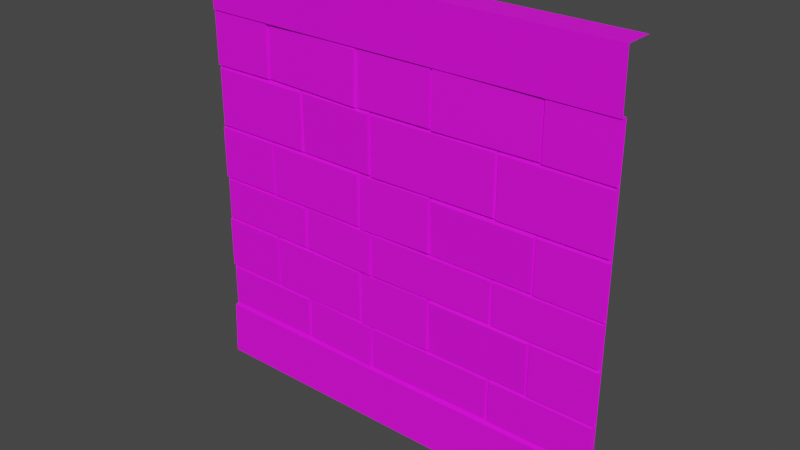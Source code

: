 # Source: Wall_1.blend  (saved by Blender 3.6.13; exported with 4.5.12 LTS)
import bpy
from mathutils import Matrix  # noqa: F401  (used for matrix-valued properties, if any)

bpy.ops.wm.read_factory_settings(use_empty=True)
scene = bpy.context.scene
scene.name = 'Scene'

# ---- collections
col_collection = bpy.data.collections.new('Collection'); scene.collection.children.link(col_collection)

# ---- images (referenced by path relative to the original .blend; pixels are not part of the script)
import os
ASSET_DIR = os.environ.get("B2B_ASSET_DIR", "")  # directory of the original .blend (textures are referenced by path, not embedded)
HERE = os.path.dirname(os.path.abspath(__file__))  # packed textures are extracted next to this script under _unpacked/

def load_image(name, relpath, width, height, colorspace="sRGB"):
    """Load a texture the original file referenced (path relative to the .blend, or extracted next to this script)."""
    p = next((c for c in (os.path.join(HERE, relpath), os.path.join(ASSET_DIR, relpath)) if relpath and os.path.exists(c)), "")
    if p:
        img = bpy.data.images.load(p, check_existing=True)
        img.name = name
    else:  # same state as the original file: an image datablock whose file is absent (Cycles renders it pink)
        img = bpy.data.images.new(name, width, height)
        img.source = "FILE"
        img.filepath = "//" + (relpath or name)
    img.colorspace_settings.name = colorspace
    return img
img_color2_png_012 = load_image('Color2.png.012', 'Color2.png', 1024, 1024, 'sRGB')

# ---- materials (node trees are filled in below, after node groups)
mat_material_012 = bpy.data.materials.new('Material.012')
mat_material_012.use_transparent_shadow = False

# ---- material node trees
mat_material_012.use_nodes = True; mat_material_012.node_tree.nodes.clear()
_N = mat_material_012.node_tree.nodes; _L = mat_material_012.node_tree.links
n0 = _N.new('ShaderNodeBsdfPrincipled'); n0.name = 'Principled BSDF'; n0.location = (10, 300)
n0.distribution = 'GGX'
n0.subsurface_method = 'BURLEY'
n0.inputs[2].default_value = 0.6
n0.inputs[3].default_value = 1.45
n0.inputs[27].default_value = (0.0, 0.0, 0.0, 1.0)
n0.inputs[28].default_value = 1.0
n1 = _N.new('ShaderNodeOutputMaterial'); n1.name = 'Material Output'; n1.location = (300, 300)
n2 = _N.new('ShaderNodeTexImage'); n2.name = 'Image Texture'; n2.location = (-280, 280)
n2.image = img_color2_png_012
_L.new(n0.outputs[0], n1.inputs[0])
_L.new(n2.outputs[0], n0.inputs[0])
n1.is_active_output = True

# ---- world
world_world = bpy.data.worlds.new('World'); scene.world = world_world
world_world.use_nodes = True; world_world.node_tree.nodes.clear()
_N = world_world.node_tree.nodes; _L = world_world.node_tree.links
n0 = _N.new('ShaderNodeOutputWorld'); n0.name = 'World Output'; n0.location = (300, 300)
n1 = _N.new('ShaderNodeBackground'); n1.name = 'Background'; n1.location = (10, 300)
n1.inputs[0].default_value = (0.05088, 0.05088, 0.05088, 1.0)
_L.new(n1.outputs[0], n0.inputs[0])
n0.is_active_output = True
world_world.color = (0.05088, 0.05088, 0.05088)
world_world.use_sun_shadow = False
world_world.sun_shadow_jitter_overblur = 0.0

# ---- meshes
me_cube_116 = bpy.data.meshes.new('Cube.116')
me_cube_116.from_pydata([(-1.0, 0.1, -7.55e-09), (-1.0, 0.1, 2.0), (1.0, 0.1, -7.55e-09), (1.0, 0.1, 2.0), (0.1897, -0.005262, 1.481), (0.1886, -0.00211, 1.739), (0.6888, 0.002199, 1.483), (0.6878, 0.005351, 1.741), (0.197, -0.02433, 1.489), (0.1974, -0.02134, 1.732), (0.6813, -0.01706, 1.493), (0.6818, -0.01411, 1.733), (0.688, 4.463e-05, 1.482), (0.688, 4.465e-05, 1.74), (1.0, 4.463e-05, 1.482), (1.0, 4.465e-05, 1.74), (0.6925, -0.01922, 1.489), (0.6933, -0.01922, 1.732), (1.0, -0.01922, 1.489), (1.0, -0.01922, 1.732), (-0.1847, -0.001662, 1.482), (-0.1852, 0.003501, 1.74), (0.1897, -0.003412, 1.483), (0.1892, 0.001752, 1.741), (-0.1795, -0.02081, 1.489), (-0.1789, -0.01595, 1.733), (0.1837, -0.02245, 1.493), (0.1844, -0.01766, 1.732), (-1.0, 4.465e-05, 1.74), (-0.688, 4.463e-05, 1.482), (-0.688, 4.465e-05, 1.74), (-1.0, -0.01922, 1.489), (-1.0, -0.01922, 1.732), (-0.6929, -0.01922, 1.492), (-0.692, -0.01922, 1.732), (-0.6892, 0.00501, 1.487), (-0.6846, 0.00897, 1.744), (-0.1886, -0.00888, 1.478), (-0.184, -0.00492, 1.735), (-0.6825, -0.01424, 1.494), (-0.6768, -0.01055, 1.736), (-0.1967, -0.02768, 1.488), (-0.1911, -0.02404, 1.727), (-0.1221, -0.0001872, 1.195), (-0.1243, 2.743e-05, 1.481), (0.5021, 6.181e-05, 1.2), (0.4999, 0.0002765, 1.486), (-0.1133, -0.01944, 1.203), (-0.1136, -0.01924, 1.472), (0.4923, -0.0192, 1.21), (0.492, -0.019, 1.476), (-0.4989, 0.004607, 1.199), (-0.497, 0.0001573, 1.485), (-0.1245, -6.808e-05, 1.196), (-0.1226, -0.004517, 1.482), (-0.4938, -0.01484, 1.206), (-0.4909, -0.01905, 1.475), (-0.1305, -0.01942, 1.207), (-0.1277, -0.02357, 1.472), (-1.0, 4.461e-05, 1.198), (-1.0, 4.463e-05, 1.482), (-0.4992, 4.461e-05, 1.198), (-0.4992, 4.463e-05, 1.482), (-0.9929, -0.01913, 1.205), (-0.9915, -0.01913, 1.473), (-0.507, -0.01913, 1.208), (-0.5055, -0.01913, 1.472), (0.5008, 4.461e-05, 1.197), (0.5008, 4.463e-05, 1.483), (1.0, 4.461e-05, 1.197), (1.0, 4.463e-05, 1.483), (0.5079, -0.01922, 1.205), (0.5093, -0.01922, 1.475), (0.9922, -0.01922, 1.208), (0.9937, -0.01922, 1.474), (0.1895, 0.004551, 0.9388), (0.1888, -0.001888, 1.197), (0.6887, 0.001977, 0.9402), (0.688, -0.004461, 1.198), (0.1965, -0.01492, 0.9453), (0.1972, -0.02099, 1.189), (0.6808, -0.01748, 0.9493), (0.6815, -0.02347, 1.189), (0.688, 4.459e-05, 0.9394), (0.688, 4.461e-05, 1.198), (1.0, 4.459e-05, 0.9394), (1.0, 4.461e-05, 1.198), (0.6925, -0.01922, 0.9464), (0.6933, -0.01922, 1.19), (1.0, -0.01922, 0.9464), (1.0, -0.01922, 1.19), (-0.182, -0.002136, 0.9353), (-0.1877, 0.006244, 1.193), (0.1923, -0.006155, 0.9437), (0.1866, 0.002226, 1.202), (-0.1771, -0.02122, 0.9431), (-0.1814, -0.01333, 1.186), (0.186, -0.02503, 0.9539), (0.1818, -0.01726, 1.193), (-1.0, 4.459e-05, 0.9394), (-1.0, 4.461e-05, 1.198), (-0.688, 4.459e-05, 0.9394), (-0.688, 4.461e-05, 1.198), (-1.0, -0.01922, 0.9464), (-1.0, -0.01922, 1.19), (-0.6929, -0.01922, 0.9491), (-0.692, -0.01922, 1.189), (-0.687, 4.459e-05, 0.9396), (-0.687, 4.461e-05, 1.197), (-0.1862, 4.459e-05, 0.9396), (-0.1862, 4.461e-05, 1.197), (-0.6799, -0.01913, 0.9466), (-0.6785, -0.01913, 1.189), (-0.194, -0.01913, 0.9492), (-0.1925, -0.01913, 1.188), (-0.1232, -0.002176, 0.7331), (-0.1231, -0.002105, 0.9402), (0.501, 0.002194, 0.7328), (0.5011, 0.002265, 0.9399), (-0.1143, -0.02138, 0.7388), (-0.1124, -0.0213, 0.9339), (0.4914, -0.01714, 0.7406), (0.4932, -0.01706, 0.9329), (-0.4995, -0.000439, 0.7359), (-0.4963, 0.006488, 0.9429), (-0.1252, -0.006399, 0.7302), (-0.122, 0.0005282, 0.9372), (-0.4944, -0.01959, 0.7421), (-0.4903, -0.01308, 0.9371), (-0.1312, -0.0253, 0.7387), (-0.1271, -0.01888, 0.9309), (-1.0, 4.457e-05, 0.7331), (-1.0, 4.459e-05, 0.9392), (-0.4992, 4.457e-05, 0.7331), (-0.4992, 4.459e-05, 0.9392), (-0.9929, -0.01913, 0.7387), (-0.9915, -0.01913, 0.9329), (-0.507, -0.01913, 0.7408), (-0.5055, -0.01913, 0.9322), (0.5008, 4.457e-05, 0.733), (0.5008, 4.459e-05, 0.9401), (1.0, 4.457e-05, 0.733), (1.0, 4.459e-05, 0.9401), (0.5079, -0.01922, 0.7386), (0.5093, -0.01922, 0.9338), (0.9922, -0.01922, 0.7407), (0.9937, -0.01922, 0.933), (0.1895, 0.004551, 0.4742), (0.1888, -0.001888, 0.7323), (0.6887, 0.001977, 0.4755), (0.688, -0.004461, 0.7337), (0.1965, -0.01492, 0.4807), (0.1972, -0.02099, 0.7239), (0.6808, -0.01748, 0.4847), (0.6815, -0.02347, 0.7244), (0.688, 4.455e-05, 0.4748), (0.688, 4.457e-05, 0.733), (1.0, 4.455e-05, 0.4748), (0.6925, -0.01922, 0.4818), (0.6933, -0.01922, 0.7251), (1.0, -0.01922, 0.4818), (1.0, -0.01922, 0.7251), (-0.182, -0.002136, 0.4707), (-0.1877, 0.006244, 0.7287), (0.1923, -0.006155, 0.4791), (0.1866, 0.002226, 0.7371), (-0.1771, -0.02122, 0.4785), (-0.1814, -0.01333, 0.7216), (0.186, -0.02503, 0.4892), (0.1818, -0.01726, 0.7289), (-1.0, 4.455e-05, 0.4748), (-1.0, 4.457e-05, 0.733), (-0.688, 4.455e-05, 0.4748), (-0.688, 4.457e-05, 0.733), (-1.0, -0.01922, 0.4818), (-1.0, -0.01922, 0.7251), (-0.6929, -0.01922, 0.4845), (-0.692, -0.01922, 0.7242), (-0.687, 4.455e-05, 0.475), (-0.687, 4.457e-05, 0.732), (-0.1862, 4.455e-05, 0.475), (-0.1862, 4.457e-05, 0.732), (-0.6799, -0.01913, 0.482), (-0.6785, -0.01913, 0.7241), (-0.194, -0.01913, 0.4846), (-0.1925, -0.01913, 0.7232), (-0.1232, -0.002176, 0.2685), (-0.1231, -0.002105, 0.4756), (0.501, 0.002194, 0.2682), (0.5011, 0.002265, 0.4753), (-0.1143, -0.02138, 0.2741), (-0.1124, -0.0213, 0.4693), (0.4914, -0.01714, 0.276), (0.4932, -0.01706, 0.4683), (-0.4995, -0.000439, 0.2713), (-0.4963, 0.006488, 0.4782), (-0.1252, -0.006399, 0.2656), (-0.122, 0.0005281, 0.4726), (-0.4944, -0.01959, 0.2775), (-0.4903, -0.01308, 0.4725), (-0.1312, -0.0253, 0.2741), (-0.1271, -0.01888, 0.4662), (-1.0, 4.454e-05, 0.2685), (-1.0, 4.455e-05, 0.4746), (-0.4992, 4.454e-05, 0.2685), (-0.4992, 4.455e-05, 0.4746), (-0.9929, -0.01913, 0.2741), (-0.9915, -0.01913, 0.4683), (-0.507, -0.01913, 0.2762), (-0.5055, -0.01913, 0.4676), (0.5008, 4.454e-05, 0.2684), (0.5008, 4.455e-05, 0.4755), (1.0, 4.454e-05, 0.2684), (1.0, 4.455e-05, 0.4755), (0.5079, -0.01922, 0.274), (0.5093, -0.01922, 0.4691), (0.9922, -0.01922, 0.2761), (0.9937, -0.01922, 0.4684), (-1.0, -7.684e-08, 0.2652), (1.0, -7.684e-08, 0.2652), (1.0, -0.02949, 0.2574), (1.0, -0.04036, 3.047e-09), (-1.0, -0.04036, 3.047e-09), (-1.0, -0.02949, 0.2574), (-1.0, 3.451e-08, 1.74), (1.0, 3.451e-08, 1.74), (-1.0, -0.02483, 1.739), (-1.0, -0.03104, 2.0), (1.0, -0.03104, 2.0), (1.0, -0.02483, 1.739)], [], [(7, 11, 10, 6), (4, 8, 9, 5), (5, 9, 11, 7), (9, 8, 10, 11), (6, 10, 8, 4), (12, 16, 17, 13), (13, 17, 19, 15), (17, 16, 18, 19), (14, 18, 16, 12), (23, 27, 26, 22), (20, 24, 25, 21), (21, 25, 27, 23), (25, 24, 26, 27), (22, 26, 24, 20), (30, 34, 33, 29), (28, 32, 34, 30), (32, 31, 33, 34), (29, 33, 31, 60), (38, 42, 41, 37), (35, 39, 40, 36), (36, 40, 42, 38), (40, 39, 41, 42), (37, 41, 39, 35), (46, 50, 49, 45), (43, 47, 48, 44), (44, 48, 50, 46), (48, 47, 49, 50), (45, 49, 47, 43), (54, 58, 57, 53), (51, 55, 56, 52), (52, 56, 58, 54), (56, 55, 57, 58), (53, 57, 55, 51), (62, 66, 65, 61), (59, 63, 64, 60), (60, 64, 66, 62), (64, 63, 65, 66), (61, 65, 63, 59), (70, 74, 73, 69), (67, 71, 72, 68), (68, 72, 74, 70), (72, 71, 73, 74), (69, 73, 71, 67), (78, 82, 81, 77), (75, 79, 80, 76), (76, 80, 82, 78), (80, 79, 81, 82), (77, 81, 79, 75), (83, 87, 88, 84), (84, 88, 90, 86), (88, 87, 89, 90), (85, 89, 87, 83), (94, 98, 97, 93), (91, 95, 96, 92), (92, 96, 98, 94), (96, 95, 97, 98), (93, 97, 95, 91), (102, 106, 105, 101), (100, 104, 106, 102), (104, 103, 105, 106), (101, 105, 103, 99), (110, 114, 113, 109), (107, 111, 112, 108), (108, 112, 114, 110), (112, 111, 113, 114), (109, 113, 111, 107), (118, 122, 121, 117), (115, 119, 120, 116), (116, 120, 122, 118), (120, 119, 121, 122), (117, 121, 119, 115), (126, 130, 129, 125), (123, 127, 128, 124), (124, 128, 130, 126), (128, 127, 129, 130), (125, 129, 127, 123), (134, 138, 137, 133), (131, 135, 136, 132), (132, 136, 138, 134), (136, 135, 137, 138), (133, 137, 135, 131), (142, 146, 145, 141), (139, 143, 144, 140), (140, 144, 146, 142), (144, 143, 145, 146), (141, 145, 143, 139), (150, 154, 153, 149), (147, 151, 152, 148), (148, 152, 154, 150), (152, 151, 153, 154), (149, 153, 151, 147), (155, 158, 159, 156), (156, 159, 161, 141), (159, 158, 160, 161), (157, 160, 158, 155), (165, 169, 168, 164), (162, 166, 167, 163), (163, 167, 169, 165), (167, 166, 168, 169), (164, 168, 166, 162), (173, 177, 176, 172), (171, 175, 177, 173), (175, 174, 176, 177), (172, 176, 174, 170), (181, 185, 184, 180), (178, 182, 183, 179), (179, 183, 185, 181), (183, 182, 184, 185), (180, 184, 182, 178), (189, 193, 192, 188), (186, 190, 191, 187), (187, 191, 193, 189), (191, 190, 192, 193), (188, 192, 190, 186), (197, 201, 200, 196), (194, 198, 199, 195), (195, 199, 201, 197), (199, 198, 200, 201), (196, 200, 198, 194), (205, 209, 208, 204), (202, 206, 207, 203), (203, 207, 209, 205), (207, 206, 208, 209), (204, 208, 206, 202), (213, 217, 216, 212), (210, 214, 215, 211), (211, 215, 217, 213), (215, 214, 216, 217), (212, 216, 214, 210), (225, 224, 218, 219), (220, 223, 222, 221), (219, 218, 223, 220), (0, 2, 221, 222), (3, 1, 227, 228), (228, 227, 226, 229), (224, 225, 229, 226)])
_uv = me_cube_116.uv_layers.new(name='UVMap')
_uv.uv.foreach_set('vector', [0.2506, 0.8054, 0.2507, 0.8054, 0.2507, 0.8054, 0.2506, 0.8054, 0.2506, 0.8053, 0.2507, 0.8053, 0.2507, 0.8054, 0.2506, 0.8054, 0.2506, 0.8054, 0.2507, 0.8054, 0.2507, 0.8054, 0.2506, 0.8054, 0.2507, 0.8054, 0.2507, 0.8055, 0.2507, 0.8054, 0.2507, 0.8054, 0.2506, 0.8054, 0.2507, 0.8054, 0.2507, 0.8055, 0.2506, 0.8055, 0.201, 0.7976, 0.201, 0.7976, 0.201, 0.7976, 0.201, 0.7976, 0.201, 0.7976, 0.201, 0.7976, 0.201, 0.7976, 0.201, 0.7976, 0.201, 0.7976, 0.201, 0.7977, 0.201, 0.7977, 0.201, 0.7976, 0.201, 0.7977, 0.201, 0.7977, 0.201, 0.7977, 0.201, 0.7977, 0.201, 0.7976, 0.201, 0.7976, 0.201, 0.7977, 0.201, 0.7977, 0.201, 0.7976, 0.201, 0.7976, 0.201, 0.7976, 0.201, 0.7976, 0.201, 0.7976, 0.201, 0.7976, 0.201, 0.7976, 0.201, 0.7976, 0.201, 0.7976, 0.201, 0.7977, 0.201, 0.7977, 0.201, 0.7976, 0.201, 0.7977, 0.201, 0.7977, 0.201, 0.7977, 0.201, 0.7977, 0.201, 0.7976, 0.201, 0.7976, 0.201, 0.7977, 0.201, 0.7977, 0.201, 0.7976, 0.201, 0.7976, 0.201, 0.7976, 0.201, 0.7976, 0.201, 0.7976, 0.201, 0.7977, 0.201, 0.7977, 0.201, 0.7976, 0.201, 0.7977, 0.201, 0.7977, 0.201, 0.7977, 0.201, 0.7977, 0.2506, 0.8054, 0.2507, 0.8054, 0.2507, 0.8054, 0.2506, 0.8054, 0.2506, 0.8053, 0.2507, 0.8053, 0.2507, 0.8054, 0.2506, 0.8054, 0.2506, 0.8054, 0.2507, 0.8054, 0.2507, 0.8054, 0.2506, 0.8054, 0.2507, 0.8054, 0.2507, 0.8055, 0.2507, 0.8054, 0.2507, 0.8054, 0.2506, 0.8054, 0.2507, 0.8054, 0.2507, 0.8055, 0.2506, 0.8055, 0.2707, 0.7964, 0.2707, 0.7964, 0.2707, 0.7964, 0.2707, 0.7964, 0.2707, 0.7963, 0.2707, 0.7963, 0.2707, 0.7964, 0.2707, 0.7964, 0.2707, 0.7964, 0.2707, 0.7964, 0.2707, 0.7964, 0.2707, 0.7964, 0.2707, 0.7964, 0.2707, 0.7965, 0.2707, 0.7964, 0.2707, 0.7964, 0.2707, 0.7964, 0.2707, 0.7964, 0.2707, 0.7965, 0.2707, 0.7965, 0.201, 0.7976, 0.201, 0.7976, 0.201, 0.7977, 0.201, 0.7977, 0.201, 0.7976, 0.201, 0.7976, 0.201, 0.7976, 0.201, 0.7976, 0.201, 0.7976, 0.201, 0.7976, 0.201, 0.7976, 0.201, 0.7976, 0.201, 0.7976, 0.201, 0.7977, 0.201, 0.7977, 0.201, 0.7976, 0.201, 0.7977, 0.201, 0.7977, 0.201, 0.7977, 0.201, 0.7977, 0.2707, 0.7964, 0.2707, 0.7964, 0.2707, 0.7964, 0.2707, 0.7964, 0.2707, 0.7963, 0.2707, 0.7963, 0.2707, 0.7964, 0.2707, 0.7964, 0.2707, 0.7964, 0.2707, 0.7964, 0.2707, 0.7964, 0.2707, 0.7964, 0.2707, 0.7964, 0.2707, 0.7965, 0.2707, 0.7964, 0.2707, 0.7964, 0.2707, 0.7964, 0.2707, 0.7964, 0.2707, 0.7965, 0.2707, 0.7965, 0.201, 0.7976, 0.201, 0.7976, 0.201, 0.7977, 0.201, 0.7977, 0.201, 0.7976, 0.201, 0.7976, 0.201, 0.7976, 0.201, 0.7976, 0.201, 0.7976, 0.201, 0.7976, 0.201, 0.7976, 0.201, 0.7976, 0.201, 0.7976, 0.201, 0.7977, 0.201, 0.7977, 0.201, 0.7976, 0.201, 0.7977, 0.201, 0.7977, 0.201, 0.7977, 0.201, 0.7977, 0.2707, 0.7964, 0.2707, 0.7964, 0.2707, 0.7964, 0.2707, 0.7964, 0.2707, 0.7963, 0.2707, 0.7963, 0.2707, 0.7964, 0.2707, 0.7964, 0.2707, 0.7964, 0.2707, 0.7964, 0.2707, 0.7964, 0.2707, 0.7964, 0.2707, 0.7964, 0.2707, 0.7965, 0.2707, 0.7964, 0.2707, 0.7964, 0.2707, 0.7964, 0.2707, 0.7964, 0.2707, 0.7965, 0.2707, 0.7965, 0.201, 0.7976, 0.201, 0.7976, 0.201, 0.7976, 0.201, 0.7976, 0.201, 0.7976, 0.201, 0.7976, 0.201, 0.7976, 0.201, 0.7976, 0.201, 0.7976, 0.201, 0.7977, 0.201, 0.7977, 0.201, 0.7976, 0.201, 0.7977, 0.201, 0.7977, 0.201, 0.7977, 0.201, 0.7977, 0.201, 0.7976, 0.201, 0.7976, 0.201, 0.7977, 0.201, 0.7977, 0.201, 0.7976, 0.201, 0.7976, 0.201, 0.7976, 0.201, 0.7976, 0.201, 0.7976, 0.201, 0.7976, 0.201, 0.7976, 0.201, 0.7976, 0.201, 0.7976, 0.201, 0.7977, 0.201, 0.7977, 0.201, 0.7976, 0.201, 0.7977, 0.201, 0.7977, 0.201, 0.7977, 0.201, 0.7977, 0.201, 0.7976, 0.201, 0.7976, 0.201, 0.7977, 0.201, 0.7977, 0.201, 0.7976, 0.201, 0.7976, 0.201, 0.7976, 0.201, 0.7976, 0.201, 0.7976, 0.201, 0.7977, 0.201, 0.7977, 0.201, 0.7976, 0.201, 0.7977, 0.201, 0.7977, 0.201, 0.7977, 0.201, 0.7977, 0.2506, 0.8054, 0.2507, 0.8054, 0.2507, 0.8054, 0.2506, 0.8054, 0.2506, 0.8053, 0.2507, 0.8053, 0.2507, 0.8054, 0.2506, 0.8054, 0.2506, 0.8054, 0.2507, 0.8054, 0.2507, 0.8054, 0.2506, 0.8054, 0.2507, 0.8054, 0.2507, 0.8055, 0.2507, 0.8054, 0.2507, 0.8054, 0.2506, 0.8054, 0.2507, 0.8054, 0.2507, 0.8055, 0.2506, 0.8055, 0.201, 0.7976, 0.201, 0.7976, 0.201, 0.7977, 0.201, 0.7977, 0.201, 0.7976, 0.201, 0.7976, 0.201, 0.7976, 0.201, 0.7976, 0.201, 0.7976, 0.201, 0.7976, 0.201, 0.7976, 0.201, 0.7976, 0.201, 0.7976, 0.201, 0.7977, 0.201, 0.7977, 0.201, 0.7976, 0.201, 0.7977, 0.201, 0.7977, 0.201, 0.7977, 0.201, 0.7977, 0.2707, 0.7964, 0.2707, 0.7964, 0.2707, 0.7964, 0.2707, 0.7964, 0.2707, 0.7963, 0.2707, 0.7963, 0.2707, 0.7964, 0.2707, 0.7964, 0.2707, 0.7964, 0.2707, 0.7964, 0.2707, 0.7964, 0.2707, 0.7964, 0.2707, 0.7964, 0.2707, 0.7965, 0.2707, 0.7964, 0.2707, 0.7964, 0.2707, 0.7964, 0.2707, 0.7964, 0.2707, 0.7965, 0.2707, 0.7965, 0.201, 0.7976, 0.201, 0.7976, 0.201, 0.7977, 0.201, 0.7977, 0.201, 0.7976, 0.201, 0.7976, 0.201, 0.7976, 0.201, 0.7976, 0.201, 0.7976, 0.201, 0.7976, 0.201, 0.7976, 0.201, 0.7976, 0.201, 0.7976, 0.201, 0.7977, 0.201, 0.7977, 0.201, 0.7976, 0.201, 0.7977, 0.201, 0.7977, 0.201, 0.7977, 0.201, 0.7977, 0.2506, 0.8054, 0.2507, 0.8054, 0.2507, 0.8054, 0.2506, 0.8054, 0.2506, 0.8053, 0.2507, 0.8053, 0.2507, 0.8054, 0.2506, 0.8054, 0.2506, 0.8054, 0.2507, 0.8054, 0.2507, 0.8054, 0.2506, 0.8054, 0.2507, 0.8054, 0.2507, 0.8055, 0.2507, 0.8054, 0.2507, 0.8054, 0.2506, 0.8054, 0.2507, 0.8054, 0.2507, 0.8055, 0.2506, 0.8055, 0.201, 0.7976, 0.201, 0.7976, 0.201, 0.7977, 0.201, 0.7977, 0.201, 0.7976, 0.201, 0.7976, 0.201, 0.7976, 0.201, 0.7976, 0.201, 0.7976, 0.201, 0.7976, 0.201, 0.7976, 0.201, 0.7976, 0.201, 0.7976, 0.201, 0.7977, 0.201, 0.7977, 0.201, 0.7976, 0.201, 0.7977, 0.201, 0.7977, 0.201, 0.7977, 0.201, 0.7977, 0.2707, 0.7963, 0.2707, 0.7963, 0.2707, 0.7964, 0.2707, 0.7964, 0.2707, 0.7964, 0.2707, 0.7964, 0.2707, 0.7964, 0.2707, 0.7964, 0.2707, 0.7964, 0.2707, 0.7965, 0.2707, 0.7964, 0.2707, 0.7964, 0.2707, 0.7964, 0.2707, 0.7964, 0.2707, 0.7965, 0.2707, 0.7965, 0.201, 0.7976, 0.201, 0.7976, 0.201, 0.7977, 0.201, 0.7977, 0.201, 0.7976, 0.201, 0.7976, 0.201, 0.7976, 0.201, 0.7976, 0.201, 0.7976, 0.201, 0.7976, 0.201, 0.7976, 0.201, 0.7976, 0.201, 0.7976, 0.201, 0.7977, 0.201, 0.7977, 0.201, 0.7976, 0.201, 0.7977, 0.201, 0.7977, 0.201, 0.7977, 0.201, 0.7977, 0.2707, 0.7964, 0.2707, 0.7964, 0.2707, 0.7964, 0.2707, 0.7964, 0.2707, 0.7964, 0.2707, 0.7964, 0.2707, 0.7964, 0.2707, 0.7964, 0.2707, 0.7964, 0.2707, 0.7965, 0.2707, 0.7964, 0.2707, 0.7964, 0.2707, 0.7964, 0.2707, 0.7964, 0.2707, 0.7965, 0.2707, 0.7965, 0.201, 0.7976, 0.201, 0.7976, 0.201, 0.7977, 0.201, 0.7977, 0.201, 0.7976, 0.201, 0.7976, 0.201, 0.7976, 0.201, 0.7976, 0.201, 0.7976, 0.201, 0.7976, 0.201, 0.7976, 0.201, 0.7976, 0.201, 0.7976, 0.201, 0.7977, 0.201, 0.7977, 0.201, 0.7976, 0.201, 0.7977, 0.201, 0.7977, 0.201, 0.7977, 0.201, 0.7977, 0.2707, 0.7964, 0.2707, 0.7964, 0.2707, 0.7964, 0.2707, 0.7964, 0.2707, 0.7963, 0.2707, 0.7963, 0.2707, 0.7964, 0.2707, 0.7964, 0.2707, 0.7964, 0.2707, 0.7964, 0.2707, 0.7964, 0.2707, 0.7964, 0.2707, 0.7964, 0.2707, 0.7965, 0.2707, 0.7964, 0.2707, 0.7964, 0.2707, 0.7964, 0.2707, 0.7964, 0.2707, 0.7965, 0.2707, 0.7965, 0.201, 0.7976, 0.201, 0.7976, 0.201, 0.7977, 0.201, 0.7977, 0.201, 0.7976, 0.201, 0.7976, 0.201, 0.7976, 0.201, 0.7976, 0.201, 0.7976, 0.201, 0.7976, 0.201, 0.7976, 0.201, 0.7976, 0.201, 0.7976, 0.201, 0.7977, 0.201, 0.7977, 0.201, 0.7976, 0.201, 0.7977, 0.201, 0.7977, 0.201, 0.7977, 0.201, 0.7977, 0.2506, 0.8054, 0.2507, 0.8054, 0.2507, 0.8054, 0.2506, 0.8054, 0.2506, 0.8053, 0.2507, 0.8053, 0.2507, 0.8054, 0.2506, 0.8054, 0.2506, 0.8054, 0.2507, 0.8054, 0.2507, 0.8054, 0.2506, 0.8054, 0.2507, 0.8054, 0.2507, 0.8055, 0.2507, 0.8054, 0.2507, 0.8054, 0.2506, 0.8054, 0.2507, 0.8054, 0.2507, 0.8055, 0.2506, 0.8055, 0.201, 0.7976, 0.201, 0.7976, 0.201, 0.7977, 0.201, 0.7977, 0.201, 0.7976, 0.201, 0.7976, 0.201, 0.7976, 0.201, 0.7976, 0.201, 0.7976, 0.201, 0.7976, 0.201, 0.7976, 0.201, 0.7976, 0.201, 0.7976, 0.201, 0.7977, 0.201, 0.7977, 0.201, 0.7976, 0.201, 0.7977, 0.201, 0.7977, 0.201, 0.7977, 0.201, 0.7977, 0.2008, 0.8267, 0.2007, 0.8267, 0.2007, 0.8267, 0.2008, 0.8267, 0.2008, 0.8267, 0.2007, 0.8267, 0.2007, 0.8267, 0.2008, 0.8267, 0.2008, 0.8267, 0.2007, 0.8267, 0.2007, 0.8267, 0.2008, 0.8267, 0.2008, 0.8266, 0.2008, 0.8267, 0.2008, 0.8267, 0.2008, 0.8266, 0.2008, 0.8268, 0.2008, 0.8268, 0.2008, 0.8268, 0.2008, 0.8268, 0.2008, 0.8268, 0.2007, 0.8268, 0.2007, 0.8267, 0.2008, 0.8267, 0.2007, 0.8267, 0.2008, 0.8267, 0.2008, 0.8267, 0.2007, 0.8267])
me_cube_116.materials.append(mat_material_012)
me_cube_116.use_remesh_fix_poles = True
me_cube_116.use_remesh_preserve_attributes = False
me_cube_116.use_mirror_vertex_groups = False
me_cube_116.update()

# ---- objects
ob_wall_1 = bpy.data.objects.new('Wall_1', me_cube_116)

# ---- transforms, parenting, visibility, modifiers, constraints
ob_wall_1.location = (0.0, 0.0, 0.0)
ob_wall_1.lineart.crease_threshold = 0.0

# ---- collection membership
col_collection.objects.link(ob_wall_1)

# ---- scene / render settings (as saved in the file)
scene.frame_start = 1; scene.frame_end = 250; scene.frame_set(1)
scene.render.engine = 'BLENDER_EEVEE_NEXT'
scene.cycles.use_denoising = False
scene.cycles.samples = 128
scene.cycles.sampling_pattern = 'TABULATED_SOBOL'
scene.cycles.use_adaptive_sampling = False
scene.cycles.use_light_tree = False
scene.view_settings.view_transform = 'Filmic'
bpy.context.view_layer.update()

# ---- added for rendering (the .blend has no active camera and no usable light): camera, sun
cam_auto = bpy.data.cameras.new('AutoCamera')
cam_auto.lens = 50.0
cam_auto.sensor_width = 36.0
cam_auto.clip_end = 1000.0
ob_auto_camera = bpy.data.objects.new('AutoCamera', cam_auto)
scene.collection.objects.link(ob_auto_camera)
ob_auto_camera.location = (2.6202, -3.11442, 3.09616)
ob_auto_camera.rotation_euler = (1.09748, -7.21219e-08, 0.694738)
scene.camera = ob_auto_camera
light_auto_sun = bpy.data.lights.new('AutoSun', 'SUN')
light_auto_sun.energy = 3.0
light_auto_sun.angle = 0.0523599
ob_auto_sun = bpy.data.objects.new('AutoSun', light_auto_sun)
scene.collection.objects.link(ob_auto_sun)
ob_auto_sun.rotation_euler = (0.872665, 0.174533, 0.523599)
bpy.context.view_layer.update()
